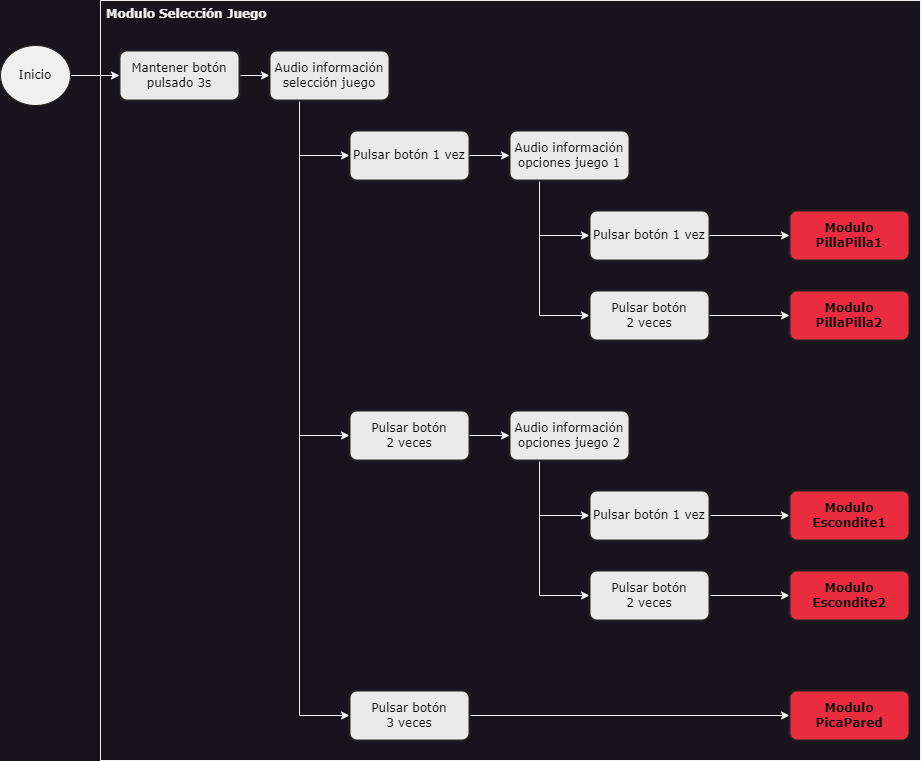

The diagram above was exported from draw.io. Its source (the exported page's mxGraphModel, read from the mxfile embedded in the PNG):
<mxGraphModel dx="2140" dy="676" grid="1" gridSize="10" guides="1" tooltips="1" connect="1" arrows="1" fold="1" page="1" pageScale="1" pageWidth="827" pageHeight="1169" math="0" shadow="0">
  <root>
    <mxCell id="0" />
    <mxCell id="1" parent="0" />
    <mxCell id="d9QEYqlrk4wEJXrGpAwD-47" value="&lt;b&gt;&amp;nbsp;Modulo Selección Juego&lt;/b&gt;" style="rounded=0;whiteSpace=wrap;html=1;fontFamily=Verdana;align=left;verticalAlign=top;" vertex="1" parent="1">
      <mxGeometry y="30" width="820" height="760" as="geometry" />
    </mxCell>
    <mxCell id="d9QEYqlrk4wEJXrGpAwD-29" style="edgeStyle=orthogonalEdgeStyle;rounded=0;orthogonalLoop=1;jettySize=auto;html=1;exitX=1;exitY=0.5;exitDx=0;exitDy=0;entryX=0;entryY=0.5;entryDx=0;entryDy=0;" edge="1" parent="1" source="d9QEYqlrk4wEJXrGpAwD-2" target="d9QEYqlrk4wEJXrGpAwD-3">
      <mxGeometry relative="1" as="geometry" />
    </mxCell>
    <mxCell id="d9QEYqlrk4wEJXrGpAwD-2" value="Mantener botón pulsado 3s" style="rounded=1;whiteSpace=wrap;html=1;fillColor=#EAEAEA;strokeColor=#212121;fontColor=#000000;fontFamily=Verdana;strokeWidth=2;" vertex="1" parent="1">
      <mxGeometry x="19" y="80" width="120" height="50" as="geometry" />
    </mxCell>
    <mxCell id="d9QEYqlrk4wEJXrGpAwD-37" style="edgeStyle=orthogonalEdgeStyle;rounded=0;orthogonalLoop=1;jettySize=auto;html=1;exitX=0.25;exitY=1;exitDx=0;exitDy=0;entryX=0;entryY=0.5;entryDx=0;entryDy=0;" edge="1" parent="1" source="d9QEYqlrk4wEJXrGpAwD-3" target="d9QEYqlrk4wEJXrGpAwD-4">
      <mxGeometry relative="1" as="geometry" />
    </mxCell>
    <mxCell id="d9QEYqlrk4wEJXrGpAwD-38" style="edgeStyle=orthogonalEdgeStyle;rounded=0;orthogonalLoop=1;jettySize=auto;html=1;exitX=0.25;exitY=1;exitDx=0;exitDy=0;entryX=0;entryY=0.5;entryDx=0;entryDy=0;" edge="1" parent="1" source="d9QEYqlrk4wEJXrGpAwD-3" target="d9QEYqlrk4wEJXrGpAwD-13">
      <mxGeometry relative="1" as="geometry" />
    </mxCell>
    <mxCell id="d9QEYqlrk4wEJXrGpAwD-39" style="edgeStyle=orthogonalEdgeStyle;rounded=0;orthogonalLoop=1;jettySize=auto;html=1;exitX=0.25;exitY=1;exitDx=0;exitDy=0;entryX=0;entryY=0.5;entryDx=0;entryDy=0;" edge="1" parent="1" source="d9QEYqlrk4wEJXrGpAwD-3" target="d9QEYqlrk4wEJXrGpAwD-12">
      <mxGeometry relative="1" as="geometry" />
    </mxCell>
    <mxCell id="d9QEYqlrk4wEJXrGpAwD-3" value="Audio información selección juego" style="rounded=1;whiteSpace=wrap;html=1;fillColor=#EAEAEA;strokeColor=#212121;fontColor=#000000;fontFamily=Verdana;strokeWidth=2;" vertex="1" parent="1">
      <mxGeometry x="169" y="80" width="120" height="50" as="geometry" />
    </mxCell>
    <mxCell id="d9QEYqlrk4wEJXrGpAwD-4" value="Pulsar botón 1 vez" style="rounded=1;whiteSpace=wrap;html=1;fillColor=#EAEAEA;strokeColor=#212121;fontColor=#000000;fontFamily=Verdana;strokeWidth=2;" vertex="1" parent="1">
      <mxGeometry x="249" y="160" width="120" height="50" as="geometry" />
    </mxCell>
    <mxCell id="d9QEYqlrk4wEJXrGpAwD-40" style="edgeStyle=orthogonalEdgeStyle;rounded=0;orthogonalLoop=1;jettySize=auto;html=1;exitX=0.25;exitY=1;exitDx=0;exitDy=0;entryX=0;entryY=0.5;entryDx=0;entryDy=0;" edge="1" parent="1" source="d9QEYqlrk4wEJXrGpAwD-11" target="d9QEYqlrk4wEJXrGpAwD-15">
      <mxGeometry relative="1" as="geometry" />
    </mxCell>
    <mxCell id="d9QEYqlrk4wEJXrGpAwD-41" style="edgeStyle=orthogonalEdgeStyle;rounded=0;orthogonalLoop=1;jettySize=auto;html=1;exitX=0.25;exitY=1;exitDx=0;exitDy=0;entryX=0;entryY=0.5;entryDx=0;entryDy=0;" edge="1" parent="1" source="d9QEYqlrk4wEJXrGpAwD-11" target="d9QEYqlrk4wEJXrGpAwD-16">
      <mxGeometry relative="1" as="geometry" />
    </mxCell>
    <mxCell id="d9QEYqlrk4wEJXrGpAwD-11" value="Audio información opciones juego 1" style="rounded=1;whiteSpace=wrap;html=1;fillColor=#EAEAEA;strokeColor=#212121;fontColor=#000000;fontFamily=Verdana;strokeWidth=2;" vertex="1" parent="1">
      <mxGeometry x="409" y="160" width="120" height="50" as="geometry" />
    </mxCell>
    <mxCell id="d9QEYqlrk4wEJXrGpAwD-34" style="edgeStyle=orthogonalEdgeStyle;rounded=0;orthogonalLoop=1;jettySize=auto;html=1;exitX=1;exitY=0.5;exitDx=0;exitDy=0;entryX=0;entryY=0.5;entryDx=0;entryDy=0;" edge="1" parent="1" source="d9QEYqlrk4wEJXrGpAwD-12" target="d9QEYqlrk4wEJXrGpAwD-23">
      <mxGeometry relative="1" as="geometry" />
    </mxCell>
    <mxCell id="d9QEYqlrk4wEJXrGpAwD-12" value="Pulsar botón &lt;br&gt;3 veces" style="rounded=1;whiteSpace=wrap;html=1;fillColor=#EAEAEA;strokeColor=#212121;fontColor=#000000;fontFamily=Verdana;strokeWidth=2;" vertex="1" parent="1">
      <mxGeometry x="249" y="720" width="120" height="50" as="geometry" />
    </mxCell>
    <mxCell id="d9QEYqlrk4wEJXrGpAwD-13" value="Pulsar botón&lt;br&gt;2 veces" style="rounded=1;whiteSpace=wrap;html=1;fillColor=#EAEAEA;strokeColor=#212121;fontColor=#000000;fontFamily=Verdana;strokeWidth=2;" vertex="1" parent="1">
      <mxGeometry x="249" y="440" width="120" height="50" as="geometry" />
    </mxCell>
    <mxCell id="d9QEYqlrk4wEJXrGpAwD-42" style="edgeStyle=orthogonalEdgeStyle;rounded=0;orthogonalLoop=1;jettySize=auto;html=1;exitX=0.25;exitY=1;exitDx=0;exitDy=0;entryX=0;entryY=0.5;entryDx=0;entryDy=0;" edge="1" parent="1" source="d9QEYqlrk4wEJXrGpAwD-14" target="d9QEYqlrk4wEJXrGpAwD-20">
      <mxGeometry relative="1" as="geometry" />
    </mxCell>
    <mxCell id="d9QEYqlrk4wEJXrGpAwD-43" style="edgeStyle=orthogonalEdgeStyle;rounded=0;orthogonalLoop=1;jettySize=auto;html=1;exitX=0.25;exitY=1;exitDx=0;exitDy=0;entryX=0;entryY=0.5;entryDx=0;entryDy=0;" edge="1" parent="1" source="d9QEYqlrk4wEJXrGpAwD-14" target="d9QEYqlrk4wEJXrGpAwD-21">
      <mxGeometry relative="1" as="geometry" />
    </mxCell>
    <mxCell id="d9QEYqlrk4wEJXrGpAwD-14" value="Audio información opciones juego 2" style="rounded=1;whiteSpace=wrap;html=1;fillColor=#EAEAEA;strokeColor=#212121;fontColor=#000000;fontFamily=Verdana;strokeWidth=2;" vertex="1" parent="1">
      <mxGeometry x="409" y="440" width="120" height="50" as="geometry" />
    </mxCell>
    <mxCell id="d9QEYqlrk4wEJXrGpAwD-15" value="Pulsar botón 1 vez" style="rounded=1;whiteSpace=wrap;html=1;fillColor=#EAEAEA;strokeColor=#212121;fontColor=#000000;fontFamily=Verdana;strokeWidth=2;" vertex="1" parent="1">
      <mxGeometry x="489" y="240" width="120" height="50" as="geometry" />
    </mxCell>
    <mxCell id="d9QEYqlrk4wEJXrGpAwD-16" value="Pulsar botón&lt;br&gt;2 veces" style="rounded=1;whiteSpace=wrap;html=1;fillColor=#EAEAEA;strokeColor=#212121;fontColor=#000000;fontFamily=Verdana;strokeWidth=2;" vertex="1" parent="1">
      <mxGeometry x="489" y="320" width="120" height="50" as="geometry" />
    </mxCell>
    <mxCell id="d9QEYqlrk4wEJXrGpAwD-32" style="edgeStyle=orthogonalEdgeStyle;rounded=0;orthogonalLoop=1;jettySize=auto;html=1;exitX=1;exitY=0.5;exitDx=0;exitDy=0;entryX=0;entryY=0.5;entryDx=0;entryDy=0;" edge="1" parent="1" source="d9QEYqlrk4wEJXrGpAwD-20" target="d9QEYqlrk4wEJXrGpAwD-24">
      <mxGeometry relative="1" as="geometry" />
    </mxCell>
    <mxCell id="d9QEYqlrk4wEJXrGpAwD-20" value="Pulsar botón 1 vez" style="rounded=1;whiteSpace=wrap;html=1;fillColor=#EAEAEA;strokeColor=#212121;fontColor=#000000;fontFamily=Verdana;strokeWidth=2;" vertex="1" parent="1">
      <mxGeometry x="489" y="520" width="120" height="50" as="geometry" />
    </mxCell>
    <mxCell id="d9QEYqlrk4wEJXrGpAwD-33" style="edgeStyle=orthogonalEdgeStyle;rounded=0;orthogonalLoop=1;jettySize=auto;html=1;exitX=1;exitY=0.5;exitDx=0;exitDy=0;" edge="1" parent="1" source="d9QEYqlrk4wEJXrGpAwD-21" target="d9QEYqlrk4wEJXrGpAwD-26">
      <mxGeometry relative="1" as="geometry" />
    </mxCell>
    <mxCell id="d9QEYqlrk4wEJXrGpAwD-21" value="Pulsar botón&lt;br&gt;2 veces" style="rounded=1;whiteSpace=wrap;html=1;fillColor=#EAEAEA;strokeColor=#212121;fontColor=#000000;fontFamily=Verdana;strokeWidth=2;" vertex="1" parent="1">
      <mxGeometry x="489" y="600" width="120" height="50" as="geometry" />
    </mxCell>
    <mxCell id="d9QEYqlrk4wEJXrGpAwD-22" value="Modulo PillaPilla1" style="rounded=1;whiteSpace=wrap;html=1;fillColor=#EA2C3F;strokeColor=#212121;fontColor=#000000;fontFamily=Verdana;strokeWidth=2;fontStyle=1" vertex="1" parent="1">
      <mxGeometry x="689" y="240" width="120" height="50" as="geometry" />
    </mxCell>
    <mxCell id="d9QEYqlrk4wEJXrGpAwD-23" value="Modulo PicaPared" style="rounded=1;whiteSpace=wrap;html=1;fillColor=#EA2C3F;strokeColor=#212121;fontColor=#000000;fontFamily=Verdana;strokeWidth=2;fontStyle=1" vertex="1" parent="1">
      <mxGeometry x="689" y="720" width="120" height="50" as="geometry" />
    </mxCell>
    <mxCell id="d9QEYqlrk4wEJXrGpAwD-24" value="Modulo Escondite1" style="rounded=1;whiteSpace=wrap;html=1;fillColor=#EA2C3F;strokeColor=#212121;fontColor=#000000;fontFamily=Verdana;strokeWidth=2;fontStyle=1" vertex="1" parent="1">
      <mxGeometry x="689" y="520" width="120" height="50" as="geometry" />
    </mxCell>
    <mxCell id="d9QEYqlrk4wEJXrGpAwD-25" value="Modulo PillaPilla2" style="rounded=1;whiteSpace=wrap;html=1;fillColor=#EA2C3F;strokeColor=#212121;fontColor=#000000;fontFamily=Verdana;strokeWidth=2;fontStyle=1" vertex="1" parent="1">
      <mxGeometry x="689" y="320" width="120" height="50" as="geometry" />
    </mxCell>
    <mxCell id="d9QEYqlrk4wEJXrGpAwD-26" value="Modulo Escondite2" style="rounded=1;whiteSpace=wrap;html=1;fillColor=#EA2C3F;strokeColor=#212121;fontColor=#000000;fontFamily=Verdana;strokeWidth=2;fontStyle=1" vertex="1" parent="1">
      <mxGeometry x="689" y="600" width="120" height="50" as="geometry" />
    </mxCell>
    <mxCell id="d9QEYqlrk4wEJXrGpAwD-27" value="" style="endArrow=classic;html=1;rounded=0;exitX=1;exitY=0.5;exitDx=0;exitDy=0;entryX=0;entryY=0.5;entryDx=0;entryDy=0;" edge="1" parent="1" source="d9QEYqlrk4wEJXrGpAwD-13" target="d9QEYqlrk4wEJXrGpAwD-14">
      <mxGeometry width="50" height="50" relative="1" as="geometry">
        <mxPoint x="399" y="480" as="sourcePoint" />
        <mxPoint x="449" y="430" as="targetPoint" />
      </mxGeometry>
    </mxCell>
    <mxCell id="d9QEYqlrk4wEJXrGpAwD-28" value="" style="endArrow=classic;html=1;rounded=0;entryX=0;entryY=0.5;entryDx=0;entryDy=0;exitX=1;exitY=0.5;exitDx=0;exitDy=0;" edge="1" parent="1" source="d9QEYqlrk4wEJXrGpAwD-4" target="d9QEYqlrk4wEJXrGpAwD-11">
      <mxGeometry width="50" height="50" relative="1" as="geometry">
        <mxPoint x="399" y="480" as="sourcePoint" />
        <mxPoint x="449" y="430" as="targetPoint" />
      </mxGeometry>
    </mxCell>
    <mxCell id="d9QEYqlrk4wEJXrGpAwD-30" value="" style="endArrow=classic;html=1;rounded=0;entryX=0;entryY=0.5;entryDx=0;entryDy=0;exitX=1;exitY=0.5;exitDx=0;exitDy=0;" edge="1" parent="1" source="d9QEYqlrk4wEJXrGpAwD-15" target="d9QEYqlrk4wEJXrGpAwD-22">
      <mxGeometry width="50" height="50" relative="1" as="geometry">
        <mxPoint x="569" y="360" as="sourcePoint" />
        <mxPoint x="619" y="310" as="targetPoint" />
      </mxGeometry>
    </mxCell>
    <mxCell id="d9QEYqlrk4wEJXrGpAwD-31" value="" style="endArrow=classic;html=1;rounded=0;entryX=0;entryY=0.5;entryDx=0;entryDy=0;exitX=1;exitY=0.5;exitDx=0;exitDy=0;" edge="1" parent="1" source="d9QEYqlrk4wEJXrGpAwD-16" target="d9QEYqlrk4wEJXrGpAwD-25">
      <mxGeometry width="50" height="50" relative="1" as="geometry">
        <mxPoint x="389" y="320" as="sourcePoint" />
        <mxPoint x="439" y="270" as="targetPoint" />
      </mxGeometry>
    </mxCell>
    <mxCell id="d9QEYqlrk4wEJXrGpAwD-50" style="edgeStyle=orthogonalEdgeStyle;rounded=0;orthogonalLoop=1;jettySize=auto;html=1;exitX=1;exitY=0.5;exitDx=0;exitDy=0;entryX=0;entryY=0.5;entryDx=0;entryDy=0;" edge="1" parent="1" source="d9QEYqlrk4wEJXrGpAwD-48" target="d9QEYqlrk4wEJXrGpAwD-2">
      <mxGeometry relative="1" as="geometry" />
    </mxCell>
    <mxCell id="d9QEYqlrk4wEJXrGpAwD-48" value="Inicio" style="ellipse;whiteSpace=wrap;html=1;fontFamily=Verdana;fontColor=#000000;strokeColor=#212121;fillColor=#F0F0F0;" vertex="1" parent="1">
      <mxGeometry x="-100" y="75" width="70" height="60" as="geometry" />
    </mxCell>
  </root>
</mxGraphModel>